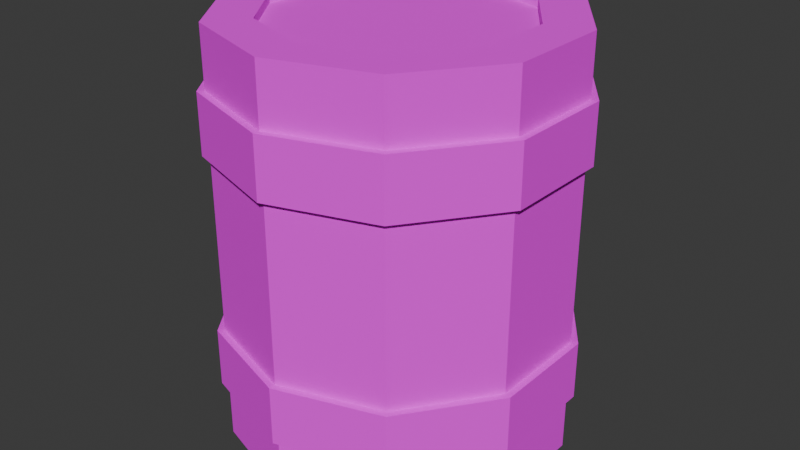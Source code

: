 # Source: barrel_model.blend  (saved by Blender 5.0.118; exported with 4.5.12 LTS)
import bpy
from mathutils import Matrix  # noqa: F401  (used for matrix-valued properties, if any)

bpy.ops.wm.read_factory_settings(use_empty=True)
scene = bpy.context.scene
scene.name = 'Scene'

# ---- collections
col_collection = bpy.data.collections.new('Collection'); scene.collection.children.link(col_collection)

# ---- images (referenced by path relative to the original .blend; pixels are not part of the script)
import os
ASSET_DIR = os.environ.get("B2B_ASSET_DIR", "")  # directory of the original .blend (textures are referenced by path, not embedded)
HERE = os.path.dirname(os.path.abspath(__file__))  # packed textures are extracted next to this script under _unpacked/

def load_image(name, relpath, width, height, colorspace="sRGB"):
    """Load a texture the original file referenced (path relative to the .blend, or extracted next to this script)."""
    p = next((c for c in (os.path.join(HERE, relpath), os.path.join(ASSET_DIR, relpath)) if relpath and os.path.exists(c)), "")
    if p:
        img = bpy.data.images.load(p, check_existing=True)
        img.name = name
    else:  # same state as the original file: an image datablock whose file is absent (Cycles renders it pink)
        img = bpy.data.images.new(name, width, height)
        img.source = "FILE"
        img.filepath = "//" + (relpath or name)
    img.colorspace_settings.name = colorspace
    return img
img_sandstone2_texture_png_001 = load_image('sandstone2_texture.png.001', 'sandstone2_texture.png', 1024, 1024, 'sRGB')
img_rockytexture_png_001 = load_image('rockyTexture.png.001', 'rockyTexture.png', 1024, 1024, 'sRGB')

# ---- materials (node trees are filled in below, after node groups)
mat_barreltexture = bpy.data.materials.new('BarrelTexture')
mat_metal = bpy.data.materials.new('Metal')

# ---- material node trees
mat_barreltexture.use_nodes = True; mat_barreltexture.node_tree.nodes.clear()
_N = mat_barreltexture.node_tree.nodes; _L = mat_barreltexture.node_tree.links
n0 = _N.new('ShaderNodeBsdfPrincipled'); n0.name = 'Principled BSDF'; n0.location = (-200, 100)
n0.inputs[2].default_value = 1.0
n1 = _N.new('ShaderNodeOutputMaterial'); n1.name = 'Material Output'; n1.location = (200, 100)
n2 = _N.new('ShaderNodeTexImage'); n2.name = 'Image Texture'; n2.location = (-490, 66)
n2.image = img_sandstone2_texture_png_001
n2.interpolation = 'Closest'
_L.new(n0.outputs[0], n1.inputs[0])
_L.new(n2.outputs[0], n0.inputs[0])
n1.is_active_output = True
mat_metal.use_nodes = True; mat_metal.node_tree.nodes.clear()
_N = mat_metal.node_tree.nodes; _L = mat_metal.node_tree.links
n0 = _N.new('ShaderNodeBsdfPrincipled'); n0.name = 'Principled BSDF'; n0.location = (-200, 100)
n0.inputs[2].default_value = 1.0
n1 = _N.new('ShaderNodeOutputMaterial'); n1.name = 'Material Output'; n1.location = (200, 100)
n2 = _N.new('ShaderNodeTexImage'); n2.name = 'Image Texture'; n2.location = (-490, 66)
n2.image = img_rockytexture_png_001
n2.interpolation = 'Closest'
_L.new(n0.outputs[0], n1.inputs[0])
_L.new(n2.outputs[0], n0.inputs[0])
n1.is_active_output = True

# ---- world
world_world = bpy.data.worlds.new('World'); scene.world = world_world
world_world.use_nodes = True; world_world.node_tree.nodes.clear()
_N = world_world.node_tree.nodes; _L = world_world.node_tree.links
n0 = _N.new('ShaderNodeOutputWorld'); n0.name = 'World Output'; n0.location = (200, 100)
n1 = _N.new('ShaderNodeBackground'); n1.name = 'Background'; n1.location = (-200, 100)
n1.inputs[0].default_value = (0.05088, 0.05088, 0.05088, 1.0)
_L.new(n1.outputs[0], n0.inputs[0])
n0.is_active_output = True
world_world.color = (0.05088, 0.05088, 0.05088)
world_world.sun_shadow_jitter_overblur = 0.0

# ---- meshes
me_cylinder = bpy.data.meshes.new('Cylinder')
me_cylinder.from_pydata([(0.0, 1.0, -1.0), (0.0, 0.7371, 1.0), (0.5878, 0.809, -1.0), (0.4333, 0.5964, 1.0), (0.9511, 0.309, -1.0), (0.7011, 0.2278, 1.0), (0.9511, -0.309, -1.0), (0.7011, -0.2278, 1.0), (0.5878, -0.809, -1.0), (0.4333, -0.5964, 1.0), (0.0, -1.0, -1.0), (0.0, -0.7371, 1.0), (-0.5878, -0.809, -1.0), (-0.4333, -0.5964, 1.0), (-0.9511, -0.309, -1.0), (-0.7011, -0.2278, 1.0), (-0.9511, 0.309, -1.0), (-0.7011, 0.2278, 1.0), (-0.5878, 0.809, -1.0), (-0.4333, 0.5964, 1.0), (0.0, 1.0, -0.7143), (0.0, 1.0, -0.4286), (0.0, 1.0, -0.1429), (0.0, 1.0, 0.1429), (0.0, 1.0, 0.4286), (0.0, 1.0, 0.7143), (0.5878, 0.809, 0.7143), (0.5878, 0.809, 0.4286), (0.5878, 0.809, 0.1429), (0.5878, 0.809, -0.1429), (0.5878, 0.809, -0.4286), (0.5878, 0.809, -0.7143), (0.9511, 0.309, 0.7143), (0.9511, 0.309, 0.4286), (0.9511, 0.309, 0.1429), (0.9511, 0.309, -0.1429), (0.9511, 0.309, -0.4286), (0.9511, 0.309, -0.7143), (0.9511, -0.309, 0.7143), (0.9511, -0.309, 0.4286), (0.9511, -0.309, 0.1429), (0.9511, -0.309, -0.1429), (0.9511, -0.309, -0.4286), (0.9511, -0.309, -0.7143), (0.5878, -0.809, 0.7143), (0.5878, -0.809, 0.4286), (0.5878, -0.809, 0.1429), (0.5878, -0.809, -0.1429), (0.5878, -0.809, -0.4286), (0.5878, -0.809, -0.7143), (0.0, -1.0, 0.7143), (0.0, -1.0, 0.4286), (0.0, -1.0, 0.1429), (0.0, -1.0, -0.1429), (0.0, -1.0, -0.4286), (0.0, -1.0, -0.7143), (-0.5878, -0.809, 0.7143), (-0.5878, -0.809, 0.4286), (-0.5878, -0.809, 0.1429), (-0.5878, -0.809, -0.1429), (-0.5878, -0.809, -0.4286), (-0.5878, -0.809, -0.7143), (-0.9511, -0.309, 0.7143), (-0.9511, -0.309, 0.4286), (-0.9511, -0.309, 0.1429), (-0.9511, -0.309, -0.1429), (-0.9511, -0.309, -0.4286), (-0.9511, -0.309, -0.7143), (-0.9511, 0.309, 0.7143), (-0.9511, 0.309, 0.4286), (-0.9511, 0.309, 0.1429), (-0.9511, 0.309, -0.1429), (-0.9511, 0.309, -0.4286), (-0.9511, 0.309, -0.7143), (-0.5878, 0.809, 0.7143), (-0.5878, 0.809, 0.4286), (-0.5878, 0.809, 0.1429), (-0.5878, 0.809, -0.1429), (-0.5878, 0.809, -0.4286), (-0.5878, 0.809, -0.7143), (0.0, 1.04, -0.7143), (0.0, 1.04, -0.4286), (0.0, 1.04, 0.4286), (0.0, 1.04, 0.7143), (0.6115, 0.8417, 0.7143), (0.6115, 0.8417, 0.4286), (0.6115, 0.8417, -0.4286), (0.6115, 0.8417, -0.7143), (0.9895, 0.3215, 0.7143), (0.9895, 0.3215, 0.4286), (0.9895, 0.3215, -0.4286), (0.9895, 0.3215, -0.7143), (0.9895, -0.3215, 0.7143), (0.9895, -0.3215, 0.4286), (0.9895, -0.3215, -0.4286), (0.9895, -0.3215, -0.7143), (0.6115, -0.8417, 0.7143), (0.6115, -0.8417, 0.4286), (0.6115, -0.8417, -0.4286), (0.6115, -0.8417, -0.7143), (0.0, -1.04, 0.7143), (0.0, -1.04, 0.4286), (0.0, -1.04, -0.4286), (0.0, -1.04, -0.7143), (-0.6115, -0.8417, 0.7143), (-0.6115, -0.8417, 0.4286), (-0.6115, -0.8417, -0.4286), (-0.6115, -0.8417, -0.7143), (-0.9895, -0.3215, 0.7143), (-0.9895, -0.3215, 0.4286), (-0.9895, -0.3215, -0.4286), (-0.9895, -0.3215, -0.7143), (-0.9895, 0.3215, 0.7143), (-0.9895, 0.3215, 0.4286), (-0.9895, 0.3215, -0.4286), (-0.9895, 0.3215, -0.7143), (-0.6115, 0.8417, 0.7143), (-0.6115, 0.8417, 0.4286), (-0.6115, 0.8417, -0.4286), (-0.6115, 0.8417, -0.7143), (0.5878, 0.809, 1.0), (0.0, 1.0, 1.0), (0.9511, 0.309, 1.0), (0.9511, -0.309, 1.0), (0.5878, -0.809, 1.0), (0.0, -1.0, 1.0), (-0.5878, -0.809, 1.0), (-0.9511, -0.309, 1.0), (-0.9511, 0.309, 1.0), (-0.5878, 0.809, 1.0), (0.4333, 0.5964, 0.957), (-1.202e-09, 0.7371, 0.957), (0.7011, 0.2278, 0.957), (0.7011, -0.2278, 0.957), (0.4333, -0.5964, 0.957), (-1.202e-09, -0.7371, 0.957), (-0.4333, -0.5964, 0.957), (-0.7011, -0.2278, 0.957), (-0.7011, 0.2278, 0.957), (-0.4333, 0.5964, 0.957)], [], [(25, 121, 120, 26), (26, 120, 122, 32), (32, 122, 123, 38), (38, 123, 124, 44), (44, 124, 125, 50), (50, 125, 126, 56), (56, 126, 127, 62), (62, 127, 128, 68), (15, 13, 136, 137), (68, 128, 129, 74), (74, 129, 121, 25), (0, 2, 4, 6, 8, 10, 12, 14, 16, 18), (18, 79, 20, 0), (66, 72, 114, 110), (78, 77, 22, 21), (77, 76, 23, 22), (76, 75, 24, 23), (26, 32, 88, 84), (16, 73, 79, 18), (73, 67, 111, 115), (72, 71, 77, 78), (71, 70, 76, 77), (70, 69, 75, 76), (33, 27, 85, 89), (14, 67, 73, 16), (54, 60, 106, 102), (66, 65, 71, 72), (65, 64, 70, 71), (64, 63, 69, 70), (68, 74, 116, 112), (12, 61, 67, 14), (61, 55, 103, 107), (60, 59, 65, 66), (59, 58, 64, 65), (58, 57, 63, 64), (42, 48, 98, 94), (10, 55, 61, 12), (75, 69, 113, 117), (54, 53, 59, 60), (53, 52, 58, 59), (52, 51, 57, 58), (56, 62, 108, 104), (8, 49, 55, 10), (49, 43, 95, 99), (48, 47, 53, 54), (47, 46, 52, 53), (46, 45, 51, 52), (30, 36, 90, 86), (6, 43, 49, 8), (63, 57, 105, 109), (42, 41, 47, 48), (41, 40, 46, 47), (40, 39, 45, 46), (44, 50, 100, 96), (4, 37, 43, 6), (37, 31, 87, 91), (36, 35, 41, 42), (35, 34, 40, 41), (34, 33, 39, 40), (51, 45, 97, 101), (2, 31, 37, 4), (72, 78, 118, 114), (30, 29, 35, 36), (29, 28, 34, 35), (28, 27, 33, 34), (32, 38, 92, 88), (0, 20, 31, 2), (79, 73, 115, 119), (21, 22, 29, 30), (22, 23, 28, 29), (23, 24, 27, 28), (39, 33, 89, 93), (119, 118, 81, 80), (117, 116, 83, 82), (115, 114, 118, 119), (113, 112, 116, 117), (111, 110, 114, 115), (109, 108, 112, 113), (107, 106, 110, 111), (105, 104, 108, 109), (103, 102, 106, 107), (101, 100, 104, 105), (99, 98, 102, 103), (97, 96, 100, 101), (95, 94, 98, 99), (93, 92, 96, 97), (91, 90, 94, 95), (89, 88, 92, 93), (87, 86, 90, 91), (85, 84, 88, 89), (80, 81, 86, 87), (82, 83, 84, 85), (45, 39, 93, 97), (20, 79, 119, 80), (31, 20, 80, 87), (38, 44, 96, 92), (78, 21, 81, 118), (57, 51, 101, 105), (21, 30, 86, 81), (43, 37, 91, 95), (50, 56, 104, 100), (69, 63, 109, 113), (36, 42, 94, 90), (55, 49, 99, 103), (62, 68, 112, 108), (24, 75, 117, 82), (48, 54, 102, 98), (27, 24, 82, 85), (67, 61, 107, 111), (74, 25, 83, 116), (25, 26, 84, 83), (60, 66, 110, 106), (1, 3, 120, 121), (3, 5, 122, 120), (5, 7, 123, 122), (7, 9, 124, 123), (9, 11, 125, 124), (11, 13, 126, 125), (13, 15, 127, 126), (15, 17, 128, 127), (17, 19, 129, 128), (19, 1, 121, 129), (130, 131, 139, 138, 137, 136, 135, 134, 133, 132), (9, 7, 133, 134), (3, 1, 131, 130), (17, 15, 137, 138), (11, 9, 134, 135), (5, 3, 130, 132), (19, 17, 138, 139), (13, 11, 135, 136), (7, 5, 132, 133), (1, 19, 139, 131)])
me_cylinder.polygons.foreach_set('material_index', [0, 0, 0, 0, 0, 0, 0, 0, 0, 0, 0, 0, 0, 1, 0, 0, 0, 1, 0, 1, 0, 0, 0, 1, 0, 1, 0, 0, 0, 1, 0, 1, 0, 0, 0, 1, 0, 1, 0, 0, 0, 1, 0, 1, 0, 0, 0, 1, 0, 1, 0, 0, 0, 1, 0, 1, 0, 0, 0, 1, 0, 1, 0, 0, 0, 1, 0, 1, 0, 0, 0, 1, 1, 1, 1, 1, 1, 1, 1, 1, 1, 1, 1, 1, 1, 1, 1, 1, 1, 1, 1, 1, 1, 1, 1, 1, 1, 1, 1, 1, 1, 1, 1, 1, 1, 1, 1, 1, 1, 1, 1, 1, 0, 0, 0, 0, 0, 0, 0, 0, 0, 0, 0, 0, 0, 0, 0, 0, 0, 0, 0, 0])
_uv = me_cylinder.uv_layers.new(name='UVMap')
_uv.uv.foreach_set('vector', [1.0, 0.9286, 1.0, 1.0, 0.9, 1.0, 0.9, 0.9286, 0.9, 0.9286, 0.9, 1.0, 0.8, 1.0, 0.8, 0.9286, 0.8, 0.9286, 0.8, 1.0, 0.7, 1.0, 0.7, 0.9286, 0.7, 0.9286, 0.7, 1.0, 0.6, 1.0, 0.6, 0.9286, 0.6, 0.9286, 0.6, 1.0, 0.5, 1.0, 0.5, 0.9286, 0.5, 0.9286, 0.5, 1.0, 0.4, 1.0, 0.4, 0.9286, 0.4, 0.9286, 0.4, 1.0, 0.3, 1.0, 0.3, 0.9286, 0.3, 0.9286, 0.3, 1.0, 0.2, 1.0, 0.2, 0.9286, 0.08174, 0.1953, 0.146, 0.1069, 0.146, 0.1069, 0.08174, 0.1953, 0.2, 0.9286, 0.2, 1.0, 0.1, 1.0, 0.1, 0.9286, 0.1, 0.9286, 0.1, 1.0, -7.451e-08, 1.0, -7.451e-08, 0.9286, 0.75, 0.49, 0.8911, 0.4442, 0.9783, 0.3242, 0.9783, 0.1758, 0.8911, 0.05584, 0.75, 0.01, 0.6089, 0.05584, 0.5217, 0.1758, 0.5217, 0.3242, 0.6089, 0.4442, 0.1, 0.5, 0.1, 0.5714, -7.451e-08, 0.5714, -7.451e-08, 0.5, 0.3, 0.6429, 0.2, 0.6429, 0.2, 0.6429, 0.3, 0.6429, 0.1, 0.6429, 0.1, 0.7143, -7.451e-08, 0.7143, -7.451e-08, 0.6429, 0.1, 0.7143, 0.1, 0.7857, -7.451e-08, 0.7857, -7.451e-08, 0.7143, 0.1, 0.7857, 0.1, 0.8571, -7.451e-08, 0.8571, -7.451e-08, 0.7857, 0.9, 0.9286, 0.8, 0.9286, 0.8, 0.9286, 0.9, 0.9286, 0.2, 0.5, 0.2, 0.5714, 0.1, 0.5714, 0.1, 0.5, 0.2, 0.5714, 0.3, 0.5714, 0.3, 0.5714, 0.2, 0.5714, 0.2, 0.6429, 0.2, 0.7143, 0.1, 0.7143, 0.1, 0.6429, 0.2, 0.7143, 0.2, 0.7857, 0.1, 0.7857, 0.1, 0.7143, 0.2, 0.7857, 0.2, 0.8571, 0.1, 0.8571, 0.1, 0.7857, 0.8, 0.8571, 0.9, 0.8571, 0.9, 0.8571, 0.8, 0.8571, 0.3, 0.5, 0.3, 0.5714, 0.2, 0.5714, 0.2, 0.5, 0.5, 0.6429, 0.4, 0.6429, 0.4, 0.6429, 0.5, 0.6429, 0.3, 0.6429, 0.3, 0.7143, 0.2, 0.7143, 0.2, 0.6429, 0.3, 0.7143, 0.3, 0.7857, 0.2, 0.7857, 0.2, 0.7143, 0.3, 0.7857, 0.3, 0.8571, 0.2, 0.8571, 0.2, 0.7857, 0.2, 0.9286, 0.1, 0.9286, 0.1, 0.9286, 0.2, 0.9286, 0.4, 0.5, 0.4, 0.5714, 0.3, 0.5714, 0.3, 0.5, 0.4, 0.5714, 0.5, 0.5714, 0.5, 0.5714, 0.4, 0.5714, 0.4, 0.6429, 0.4, 0.7143, 0.3, 0.7143, 0.3, 0.6429, 0.4, 0.7143, 0.4, 0.7857, 0.3, 0.7857, 0.3, 0.7143, 0.4, 0.7857, 0.4, 0.8571, 0.3, 0.8571, 0.3, 0.7857, 0.7, 0.6429, 0.6, 0.6429, 0.6, 0.6429, 0.7, 0.6429, 0.5, 0.5, 0.5, 0.5714, 0.4, 0.5714, 0.4, 0.5, 0.1, 0.8571, 0.2, 0.8571, 0.2, 0.8571, 0.1, 0.8571, 0.5, 0.6429, 0.5, 0.7143, 0.4, 0.7143, 0.4, 0.6429, 0.5, 0.7143, 0.5, 0.7857, 0.4, 0.7857, 0.4, 0.7143, 0.5, 0.7857, 0.5, 0.8571, 0.4, 0.8571, 0.4, 0.7857, 0.4, 0.9286, 0.3, 0.9286, 0.3, 0.9286, 0.4, 0.9286, 0.6, 0.5, 0.6, 0.5714, 0.5, 0.5714, 0.5, 0.5, 0.6, 0.5714, 0.7, 0.5714, 0.7, 0.5714, 0.6, 0.5714, 0.6, 0.6429, 0.6, 0.7143, 0.5, 0.7143, 0.5, 0.6429, 0.6, 0.7143, 0.6, 0.7857, 0.5, 0.7857, 0.5, 0.7143, 0.6, 0.7857, 0.6, 0.8571, 0.5, 0.8571, 0.5, 0.7857, 0.9, 0.6429, 0.8, 0.6429, 0.8, 0.6429, 0.9, 0.6429, 0.7, 0.5, 0.7, 0.5714, 0.6, 0.5714, 0.6, 0.5, 0.3, 0.8571, 0.4, 0.8571, 0.4, 0.8571, 0.3, 0.8571, 0.7, 0.6429, 0.7, 0.7143, 0.6, 0.7143, 0.6, 0.6429, 0.7, 0.7143, 0.7, 0.7857, 0.6, 0.7857, 0.6, 0.7143, 0.7, 0.7857, 0.7, 0.8571, 0.6, 0.8571, 0.6, 0.7857, 0.6, 0.9286, 0.5, 0.9286, 0.5, 0.9286, 0.6, 0.9286, 0.8, 0.5, 0.8, 0.5714, 0.7, 0.5714, 0.7, 0.5, 0.8, 0.5714, 0.9, 0.5714, 0.9, 0.5714, 0.8, 0.5714, 0.8, 0.6429, 0.8, 0.7143, 0.7, 0.7143, 0.7, 0.6429, 0.8, 0.7143, 0.8, 0.7857, 0.7, 0.7857, 0.7, 0.7143, 0.8, 0.7857, 0.8, 0.8571, 0.7, 0.8571, 0.7, 0.7857, 0.5, 0.8571, 0.6, 0.8571, 0.6, 0.8571, 0.5, 0.8571, 0.9, 0.5, 0.9, 0.5714, 0.8, 0.5714, 0.8, 0.5, 0.2, 0.6429, 0.1, 0.6429, 0.1, 0.6429, 0.2, 0.6429, 0.9, 0.6429, 0.9, 0.7143, 0.8, 0.7143, 0.8, 0.6429, 0.9, 0.7143, 0.9, 0.7857, 0.8, 0.7857, 0.8, 0.7143, 0.9, 0.7857, 0.9, 0.8571, 0.8, 0.8571, 0.8, 0.7857, 0.8, 0.9286, 0.7, 0.9286, 0.7, 0.9286, 0.8, 0.9286, 1.0, 0.5, 1.0, 0.5714, 0.9, 0.5714, 0.9, 0.5, 0.1, 0.5714, 0.2, 0.5714, 0.2, 0.5714, 0.1, 0.5714, 1.0, 0.6429, 1.0, 0.7143, 0.9, 0.7143, 0.9, 0.6429, 1.0, 0.7143, 1.0, 0.7857, 0.9, 0.7857, 0.9, 0.7143, 1.0, 0.7857, 1.0, 0.8571, 0.9, 0.8571, 0.9, 0.7857, 0.7, 0.8571, 0.8, 0.8571, 0.8, 0.8571, 0.7, 0.8571, 0.1, 0.5714, 0.1, 0.6429, -7.451e-08, 0.6429, -7.451e-08, 0.5714, 0.1, 0.8571, 0.1, 0.9286, -7.451e-08, 0.9286, -7.451e-08, 0.8571, 0.2, 0.5714, 0.2, 0.6429, 0.1, 0.6429, 0.1, 0.5714, 0.2, 0.8571, 0.2, 0.9286, 0.1, 0.9286, 0.1, 0.8571, 0.3, 0.5714, 0.3, 0.6429, 0.2, 0.6429, 0.2, 0.5714, 0.3, 0.8571, 0.3, 0.9286, 0.2, 0.9286, 0.2, 0.8571, 0.4, 0.5714, 0.4, 0.6429, 0.3, 0.6429, 0.3, 0.5714, 0.4, 0.8571, 0.4, 0.9286, 0.3, 0.9286, 0.3, 0.8571, 0.5, 0.5714, 0.5, 0.6429, 0.4, 0.6429, 0.4, 0.5714, 0.5, 0.8571, 0.5, 0.9286, 0.4, 0.9286, 0.4, 0.8571, 0.6, 0.5714, 0.6, 0.6429, 0.5, 0.6429, 0.5, 0.5714, 0.6, 0.8571, 0.6, 0.9286, 0.5, 0.9286, 0.5, 0.8571, 0.7, 0.5714, 0.7, 0.6429, 0.6, 0.6429, 0.6, 0.5714, 0.7, 0.8571, 0.7, 0.9286, 0.6, 0.9286, 0.6, 0.8571, 0.8, 0.5714, 0.8, 0.6429, 0.7, 0.6429, 0.7, 0.5714, 0.8, 0.8571, 0.8, 0.9286, 0.7, 0.9286, 0.7, 0.8571, 0.9, 0.5714, 0.9, 0.6429, 0.8, 0.6429, 0.8, 0.5714, 0.9, 0.8571, 0.9, 0.9286, 0.8, 0.9286, 0.8, 0.8571, 1.0, 0.5714, 1.0, 0.6429, 0.9, 0.6429, 0.9, 0.5714, 1.0, 0.8571, 1.0, 0.9286, 0.9, 0.9286, 0.9, 0.8571, 0.6, 0.8571, 0.7, 0.8571, 0.7, 0.8571, 0.6, 0.8571, -7.451e-08, 0.5714, 0.1, 0.5714, 0.1, 0.5714, -7.451e-08, 0.5714, 0.9, 0.5714, 1.0, 0.5714, 1.0, 0.5714, 0.9, 0.5714, 0.7, 0.9286, 0.6, 0.9286, 0.6, 0.9286, 0.7, 0.9286, 0.1, 0.6429, -7.451e-08, 0.6429, -7.451e-08, 0.6429, 0.1, 0.6429, 0.4, 0.8571, 0.5, 0.8571, 0.5, 0.8571, 0.4, 0.8571, 1.0, 0.6429, 0.9, 0.6429, 0.9, 0.6429, 1.0, 0.6429, 0.7, 0.5714, 0.8, 0.5714, 0.8, 0.5714, 0.7, 0.5714, 0.5, 0.9286, 0.4, 0.9286, 0.4, 0.9286, 0.5, 0.9286, 0.2, 0.8571, 0.3, 0.8571, 0.3, 0.8571, 0.2, 0.8571, 0.8, 0.6429, 0.7, 0.6429, 0.7, 0.6429, 0.8, 0.6429, 0.5, 0.5714, 0.6, 0.5714, 0.6, 0.5714, 0.5, 0.5714, 0.3, 0.9286, 0.2, 0.9286, 0.2, 0.9286, 0.3, 0.9286, -7.451e-08, 0.8571, 0.1, 0.8571, 0.1, 0.8571, -7.451e-08, 0.8571, 0.6, 0.6429, 0.5, 0.6429, 0.5, 0.6429, 0.6, 0.6429, 0.9, 0.8571, 1.0, 0.8571, 1.0, 0.8571, 0.9, 0.8571, 0.3, 0.5714, 0.4, 0.5714, 0.4, 0.5714, 0.3, 0.5714, 0.1, 0.9286, -7.451e-08, 0.9286, -7.451e-08, 0.9286, 0.1, 0.9286, 1.0, 0.9286, 0.9, 0.9286, 0.9, 0.9286, 1.0, 0.9286, 0.4, 0.6429, 0.3, 0.6429, 0.3, 0.6429, 0.4, 0.6429, 0.25, 0.4269, 0.354, 0.3931, 0.3911, 0.4442, 0.25, 0.49, 0.354, 0.3931, 0.4183, 0.3047, 0.4783, 0.3242, 0.3911, 0.4442, 0.4183, 0.3047, 0.4183, 0.1953, 0.4783, 0.1758, 0.4783, 0.3242, 0.4183, 0.1953, 0.354, 0.1069, 0.3911, 0.05584, 0.4783, 0.1758, 0.354, 0.1069, 0.25, 0.07308, 0.25, 0.01, 0.3911, 0.05584, 0.25, 0.07308, 0.146, 0.1069, 0.1089, 0.05584, 0.25, 0.01, 0.146, 0.1069, 0.08174, 0.1953, 0.02175, 0.1758, 0.1089, 0.05584, 0.08174, 0.1953, 0.08174, 0.3047, 0.02175, 0.3242, 0.02175, 0.1758, 0.08174, 0.3047, 0.146, 0.3931, 0.1089, 0.4442, 0.02175, 0.3242, 0.146, 0.3931, 0.25, 0.4269, 0.25, 0.49, 0.1089, 0.4442, 0.354, 0.3931, 0.25, 0.4269, 0.146, 0.3931, 0.08174, 0.3047, 0.08174, 0.1953, 0.146, 0.1069, 0.25, 0.07308, 0.354, 0.1069, 0.4183, 0.1953, 0.4183, 0.3047, 0.354, 0.1069, 0.4183, 0.1953, 0.4183, 0.1953, 0.354, 0.1069, 0.354, 0.3931, 0.25, 0.4269, 0.25, 0.4269, 0.354, 0.3931, 0.08174, 0.3047, 0.08174, 0.1953, 0.08174, 0.1953, 0.08174, 0.3047, 0.25, 0.07308, 0.354, 0.1069, 0.354, 0.1069, 0.25, 0.07308, 0.4183, 0.3047, 0.354, 0.3931, 0.354, 0.3931, 0.4183, 0.3047, 0.146, 0.3931, 0.08174, 0.3047, 0.08174, 0.3047, 0.146, 0.3931, 0.146, 0.1069, 0.25, 0.07308, 0.25, 0.07308, 0.146, 0.1069, 0.4183, 0.1953, 0.4183, 0.3047, 0.4183, 0.3047, 0.4183, 0.1953, 0.25, 0.4269, 0.146, 0.3931, 0.146, 0.3931, 0.25, 0.4269])
me_cylinder.materials.append(mat_barreltexture)
me_cylinder.materials.append(mat_metal)
me_cylinder.update()

# ---- objects
ob_cylinder = bpy.data.objects.new('Cylinder', me_cylinder)

# ---- transforms, parenting, visibility, modifiers, constraints
ob_cylinder.location = (0.0, 0.0, 0.0)
ob_cylinder.scale = (1.0, 1.0, 1.224)

# ---- collection membership
col_collection.objects.link(ob_cylinder)

# ---- scene / render settings (as saved in the file)
scene.frame_start = 1; scene.frame_end = 250; scene.frame_set(1)
scene.render.engine = 'BLENDER_EEVEE_NEXT'
scene.render.bake_bias = 0.0
scene.render.bake_samples = 0
scene.cycles.sampling_pattern = 'TABULATED_SOBOL'
scene.eevee.use_volume_custom_range = False
bpy.context.view_layer.update()

# ---- added for rendering (the .blend has no active camera and no usable light): camera, sun
cam_auto = bpy.data.cameras.new('AutoCamera')
cam_auto.lens = 50.0
cam_auto.sensor_width = 36.0
cam_auto.clip_end = 1000.0
ob_auto_camera = bpy.data.objects.new('AutoCamera', cam_auto)
scene.collection.objects.link(ob_auto_camera)
ob_auto_camera.location = (3.4914, -4.18968, 2.79312)
ob_auto_camera.rotation_euler = (1.09748, -7.21219e-08, 0.694738)
scene.camera = ob_auto_camera
light_auto_sun = bpy.data.lights.new('AutoSun', 'SUN')
light_auto_sun.energy = 3.0
light_auto_sun.angle = 0.0523599
ob_auto_sun = bpy.data.objects.new('AutoSun', light_auto_sun)
scene.collection.objects.link(ob_auto_sun)
ob_auto_sun.rotation_euler = (0.872665, 0.174533, 0.523599)
bpy.context.view_layer.update()
